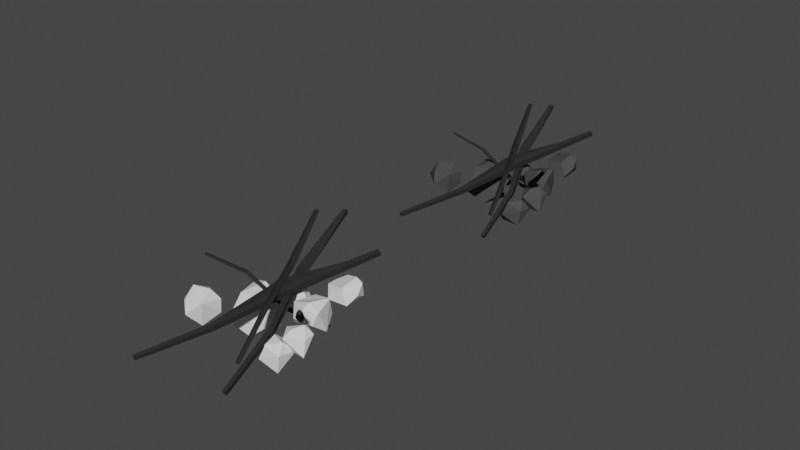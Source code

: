# Source: Extinguish_Fire_MODEL.blend  (saved by Blender 2.80.75; exported with 4.5.12 LTS)
import bpy
from mathutils import Matrix  # noqa: F401  (used for matrix-valued properties, if any)

bpy.ops.wm.read_factory_settings(use_empty=True)
scene = bpy.context.scene
scene.name = 'Scene'

# ---- collections
col_collection = bpy.data.collections.new('Collection'); scene.collection.children.link(col_collection)

# ---- images (referenced by path relative to the original .blend; pixels are not part of the script)
import os
ASSET_DIR = os.environ.get("B2B_ASSET_DIR", "")  # directory of the original .blend (textures are referenced by path, not embedded)
HERE = os.path.dirname(os.path.abspath(__file__))  # packed textures are extracted next to this script under _unpacked/

def load_image(name, relpath, width, height, colorspace="sRGB"):
    """Load a texture the original file referenced (path relative to the .blend, or extracted next to this script)."""
    p = next((c for c in (os.path.join(HERE, relpath), os.path.join(ASSET_DIR, relpath)) if relpath and os.path.exists(c)), "")
    if p:
        img = bpy.data.images.load(p, check_existing=True)
        img.name = name
    else:  # same state as the original file: an image datablock whose file is absent (Cycles renders it pink)
        img = bpy.data.images.new(name, width, height)
        img.source = "FILE"
        img.filepath = "//" + (relpath or name)
    img.colorspace_settings.name = colorspace
    return img
img_extinguish_sight_baked = load_image('Extinguish Sight BAKED', 'Extinguish Sight BAKED.png', 1024, 1024, 'sRGB')

# ---- materials (node trees are filled in below, after node groups)
mat_stricks = bpy.data.materials.new('stricks')
mat_pebbles = bpy.data.materials.new('pebbles')
mat_pebbles.alpha_threshold = 0.0
mat_pebbles.line_color = (0.0, 0.0, 0.0, 1.0)

# ---- material node trees
mat_stricks.use_nodes = True; mat_stricks.node_tree.nodes.clear()
_N = mat_stricks.node_tree.nodes; _L = mat_stricks.node_tree.links
n0 = _N.new('ShaderNodeOutputMaterial'); n0.name = 'Material Output'; n0.location = (300, 300)
n1 = _N.new('ShaderNodeBsdfPrincipled'); n1.name = 'Principled BSDF'; n1.location = (10, 300)
n1.distribution = 'GGX'
n1.subsurface_method = 'BURLEY'
n1.inputs[0].default_value = (0.0291, 0.0291, 0.0291, 1.0)
n1.inputs[3].default_value = 1.45
n1.inputs[13].default_value = 0.0
n1.inputs[27].default_value = (0.0, 0.0, 0.0, 1.0)
n1.inputs[28].default_value = 1.0
n2 = _N.new('ShaderNodeTexImage'); n2.name = 'Image Texture'; n2.location = (-384, 232)
n2.image = img_extinguish_sight_baked
_L.new(n1.outputs[0], n0.inputs[0])
n0.is_active_output = True
mat_pebbles.use_nodes = True; mat_pebbles.node_tree.nodes.clear()
_N = mat_pebbles.node_tree.nodes; _L = mat_pebbles.node_tree.links
n0 = _N.new('ShaderNodeOutputMaterial'); n0.name = 'Material Output'; n0.location = (300, 300)
n1 = _N.new('ShaderNodeBsdfPrincipled'); n1.name = 'Principled BSDF'; n1.location = (10, 300)
n1.distribution = 'GGX'
n1.subsurface_method = 'BURLEY'
n1.inputs[0].default_value = (0.06998, 0.06998, 0.06998, 1.0)
n1.inputs[2].default_value = 0.4333
n1.inputs[3].default_value = 1.45
n1.inputs[13].default_value = 0.0
n1.inputs[27].default_value = (0.0, 0.0, 0.0, 1.0)
n1.inputs[28].default_value = 1.0
n2 = _N.new('ShaderNodeTexImage'); n2.name = 'Image Texture'; n2.location = (-408, 158)
n2.image = img_extinguish_sight_baked
_L.new(n1.outputs[0], n0.inputs[0])
n0.is_active_output = True

# ---- world
world_world = bpy.data.worlds.new('World'); scene.world = world_world
world_world.use_nodes = True; world_world.node_tree.nodes.clear()
_N = world_world.node_tree.nodes; _L = world_world.node_tree.links
n0 = _N.new('ShaderNodeOutputWorld'); n0.name = 'World Output'; n0.location = (300, 300)
n1 = _N.new('ShaderNodeBackground'); n1.name = 'Background'; n1.location = (10, 300)
n1.inputs[0].default_value = (0.05088, 0.05088, 0.05088, 1.0)
_L.new(n1.outputs[0], n0.inputs[0])
n0.is_active_output = True
world_world.color = (0.05088, 0.05088, 0.05088)
world_world.use_sun_shadow = False
world_world.sun_shadow_jitter_overblur = 0.0

# ---- meshes
me_cube_004 = bpy.data.meshes.new('Cube.004')
me_cube_004.from_pydata([(-0.3151, -2.783, 2.972), (-0.3128, -2.712, 3.14), (-0.3234, -2.645, 2.937), (-0.3211, -2.574, 3.104), (0.262, 3.164, -1.166), (0.2647, 3.246, -0.9728), (0.2525, 3.323, -1.207), (0.2551, 3.405, -1.014), (0.05715, 0.93, -0.1465), (-0.1512, -0.5471, 1.904), (-0.1481, -0.4505, 2.131), (0.06135, 1.061, 0.161), (-0.1399, -0.7339, 1.952), (0.07242, 0.6772, -0.08109), (0.07663, 0.8081, 0.2264), (-0.1368, -0.6372, 2.179), (0.1331, -6.623, -1.216), (0.1442, -6.685, -1.034), (0.12, -6.73, -1.092), (0.131, -6.793, -0.9092), (-0.0663, 6.171, 5.542), (-0.05354, 6.099, 5.753), (-0.0815, 6.047, 5.686), (-0.06873, 5.975, 5.896), (-0.02425, 1.905, 2.753), (0.06268, -3.016, 1.427), (0.0777, -3.101, 1.675), (-0.003922, 1.791, 3.089), (0.08056, -2.871, 1.259), (-5.225e-05, 2.102, 2.525), (0.02028, 1.988, 2.861), (0.09558, -2.955, 1.507), (0.1535, -8.294, -2.667), (0.1748, -8.301, -2.591), (0.1486, -8.439, -2.401), (0.1698, -8.446, -2.325), (0.02919, 8.007, 5.717), (0.05367, 7.999, 5.805), (0.02344, 7.84, 6.023), (0.04792, 7.832, 6.111), (0.02011, 2.394, 2.624), (0.1402, -3.595, 0.5953), (0.169, -3.605, 0.6989), (0.05909, 2.381, 2.765), (0.147, -3.399, 0.2343), (0.05445, 2.687, 2.409), (0.08073, 2.714, 2.695), (0.1758, -3.408, 0.338), (-0.02626, 6.031, -2.335), (-0.04207, 5.984, -2.238), (-0.02204, 6.162, -2.131), (-0.03785, 6.114, -2.034), (0.3477, -6.215, 3.93), (0.3294, -6.27, 4.042), (0.3525, -6.065, 4.165), (0.3343, -6.119, 4.277), (0.2572, -1.869, 1.522), (0.07124, 2.458, 0.1793), (0.04979, 2.394, 0.3106), (0.2282, -1.956, 1.7), (0.06551, 2.281, -0.09681), (0.2494, -2.109, 1.148), (0.2204, -2.196, 1.326), (0.04406, 2.217, 0.03444), (-0.3872, -7.177, -4.223), (-0.3709, -7.378, -4.272), (-0.3932, -7.337, -3.969), (-0.3768, -7.537, -4.018), (0.3983, 3.284, 6.034), (0.4172, 3.052, 5.977), (0.3915, 3.1, 6.326), (0.4104, 2.868, 6.269), (0.08669, 0.1657, 2.603), (-0.1307, -4.628, -0.6196), (-0.1085, -4.9, -0.6863), (0.1168, -0.2029, 2.513), (-0.1227, -4.411, -0.9636), (0.0083, 0.3532, 2.201), (0.1276, 0.09018, 2.047), (-0.1005, -4.684, -1.03), (-0.3524, -3.005, -0.8866), (-0.4052, -1.752, -1.531), (-0.273, -1.797, 0.2024), (-0.2876, -0.4236, -1.951), (-0.2006, -1.316, -1.41), (-0.2198, -1.33, -0.3992), (-0.2596, -2.928, -0.5382), (-0.3243, -0.5224, -0.423), (-0.2504, -2.216, -2.547), (-0.3301, -3.007, -1.911), (-0.3775, -1.664, -0.2047), (-0.3637, -0.8917, -2.197), (0.04657, 1.622, -1.973), (-0.03203, -0.6275, -2.535), (-0.007472, 0.5395, 1.02), (-0.1522, -0.4422, 0.2884), (-0.1525, 1.61, 0.6475), (-0.07295, 0.64, 1.378), (-0.04767, 2.656, -0.1483), (-0.05308, -0.7704, 0.7267), (-0.1823, 2.08, -0.8118), (-0.06352, 2.061, -2.566), (0.06768, -0.5598, -0.8079), (-0.1603, -1.115, -1.888), (0.2051, 0.7234, 2.14), (0.3216, 0.6337, 1.415), (0.2416, -1.49, 2.499), (0.2992, -1.636, 1.038), (0.1964, -1.73, 0.9955), (0.2367, -1.964, 1.983), (0.1464, -0.7447, 1.684), (0.3092, -1.563, 2.088), (0.1834, -0.8689, 0.3068), (0.1911, 0.716, 0.9413), (0.3042, -0.09701, 2.783), (0.3459, -0.3065, 0.4353), (0.2496, -4.159, 0.3248), (0.1582, -4.56, -0.2523), (0.2342, -2.459, -0.3141), (0.165, -3.707, -2.07), (0.2595, -3.053, -1.999), (0.2453, -2.424, -1.292), (0.3005, -3.297, -0.2462), (0.1426, -2.829, -0.9025), (0.2777, -4.505, -1.773), (0.2666, -4.785, -0.4054), (0.1661, -3.37, 0.2102), (0.1431, -4.517, -1.374), (0.2482, -2.4, -0.03764), (0.3395, -2.95, -0.471), (0.3045, -2.779, 1.617), (0.3471, -3.918, 1.153), (0.2661, -4.001, 1.462), (0.3044, -3.313, 1.827), (0.2171, -3.197, 1.059), (0.3578, -3.098, 1.384), (0.2433, -4.27, 0.6543), (0.233, -3.314, -0.3506), (0.3389, -2.134, 0.5157), (0.3666, -3.968, -0.1234), (0.1241, 1.096, 1.823), (0.0707, 1.584, 1.567), (0.1709, 1.736, 1.116), (0.08204, 1.653, 0.3021), (0.1396, 1.181, 0.2028), (0.1648, 1.572, 0.5143), (0.166, 0.9596, 1.303), (0.1184, 2.235, 0.8478), (0.09776, 0.5663, 0.6117), (0.09977, 0.6839, 1.496), (0.1206, 1.98, 1.62), (0.0538, 1.604, 0.8821), (0.2223, 1.896, 2.754), (0.2588, 3.193, 1.836), (0.3407, 2.545, 3.883), (0.3983, 2.92, 2.616), (0.3968, 1.615, 2.971), (0.3832, 2.378, 3.706), (0.3155, 1.108, 3.242), (0.3628, 3.301, 3.367), (0.3676, 1.241, 2.101), (0.2582, 1.423, 1.872), (0.2573, 3.343, 3.28), (0.3444, 3.302, 1.405)], [], [(0, 1, 3, 2), (8, 11, 7, 6), (6, 7, 5, 4), (12, 15, 1, 0), (8, 6, 4, 13), (10, 3, 1, 15), (7, 11, 14, 5), (11, 10, 15, 14), (2, 9, 12, 0), (9, 8, 13, 12), (4, 5, 14, 13), (13, 14, 15, 12), (2, 3, 10, 9), (9, 10, 11, 8), (16, 17, 19, 18), (24, 27, 23, 22), (22, 23, 21, 20), (28, 31, 17, 16), (24, 22, 20, 29), (26, 19, 17, 31), (23, 27, 30, 21), (27, 26, 31, 30), (18, 25, 28, 16), (25, 24, 29, 28), (20, 21, 30, 29), (29, 30, 31, 28), (18, 19, 26, 25), (25, 26, 27, 24), (32, 33, 35, 34), (40, 43, 39, 38), (38, 39, 37, 36), (44, 47, 33, 32), (40, 38, 36, 45), (42, 35, 33, 47), (39, 43, 46, 37), (43, 42, 47, 46), (34, 41, 44, 32), (41, 40, 45, 44), (36, 37, 46, 45), (45, 46, 47, 44), (34, 35, 42, 41), (41, 42, 43, 40), (48, 49, 51, 50), (56, 59, 55, 54), (54, 55, 53, 52), (60, 63, 49, 48), (56, 54, 52, 61), (58, 51, 49, 63), (55, 59, 62, 53), (59, 58, 63, 62), (50, 57, 60, 48), (57, 56, 61, 60), (52, 53, 62, 61), (61, 62, 63, 60), (50, 51, 58, 57), (57, 58, 59, 56), (64, 65, 67, 66), (72, 75, 71, 70), (70, 71, 69, 68), (76, 79, 65, 64), (72, 70, 68, 77), (74, 67, 65, 79), (71, 75, 78, 69), (75, 74, 79, 78), (66, 73, 76, 64), (73, 72, 77, 76), (68, 69, 78, 77), (77, 78, 79, 76), (66, 67, 74, 73), (73, 74, 75, 72), (88, 86, 89), (88, 91, 83), (80, 89, 86), (84, 85, 86, 88), (83, 87, 85, 84), (86, 85, 82), (87, 82, 85), (89, 81, 91, 88), (83, 84, 88), (81, 90, 91), (91, 90, 87), (91, 87, 83), (81, 80, 90), (80, 86, 90), (90, 86, 82), (90, 82, 87), (89, 80, 81), (100, 98, 101), (100, 103, 95), (92, 101, 98), (96, 97, 98, 100), (95, 99, 97, 96), (98, 97, 94), (99, 94, 97), (101, 93, 103, 100), (95, 96, 100), (93, 102, 103), (103, 102, 99), (103, 99, 95), (93, 92, 102), (92, 98, 102), (102, 98, 94), (102, 94, 99), (101, 92, 93), (112, 110, 113), (112, 115, 107), (104, 113, 110), (108, 109, 110, 112), (107, 111, 109, 108), (110, 109, 106), (111, 106, 109), (113, 105, 115, 112), (107, 108, 112), (105, 114, 115), (115, 114, 111), (115, 111, 107), (105, 104, 114), (104, 110, 114), (114, 110, 106), (114, 106, 111), (113, 104, 105), (124, 122, 125), (124, 127, 119), (116, 125, 122), (120, 121, 122, 124), (119, 123, 121, 120), (122, 121, 118), (123, 118, 121), (125, 117, 127, 124), (119, 120, 124), (117, 126, 127), (127, 126, 123), (127, 123, 119), (117, 116, 126), (116, 122, 126), (126, 122, 118), (126, 118, 123), (125, 116, 117), (136, 134, 137), (136, 139, 131), (128, 137, 134), (132, 133, 134, 136), (131, 135, 133, 132), (134, 133, 130), (135, 130, 133), (137, 129, 139, 136), (131, 132, 136), (129, 138, 139), (139, 138, 135), (139, 135, 131), (129, 128, 138), (128, 134, 138), (138, 134, 130), (138, 130, 135), (137, 128, 129), (148, 146, 149), (148, 151, 143), (140, 149, 146), (144, 145, 146, 148), (143, 147, 145, 144), (146, 145, 142), (147, 142, 145), (149, 141, 151, 148), (143, 144, 148), (141, 150, 151), (151, 150, 147), (151, 147, 143), (141, 140, 150), (140, 146, 150), (150, 146, 142), (150, 142, 147), (149, 140, 141), (160, 158, 161), (160, 163, 155), (152, 161, 158), (156, 157, 158, 160), (155, 159, 157, 156), (158, 157, 154), (159, 154, 157), (161, 153, 163, 160), (155, 156, 160), (153, 162, 163), (163, 162, 159), (163, 159, 155), (153, 152, 162), (152, 158, 162), (162, 158, 154), (162, 154, 159), (161, 152, 153)])
me_cube_004.polygons.foreach_set('material_index', [0, 0, 0, 0, 0, 0, 0, 0, 0, 0, 0, 0, 0, 0, 0, 0, 0, 0, 0, 0, 0, 0, 0, 0, 0, 0, 0, 0, 0, 0, 0, 0, 0, 0, 0, 0, 0, 0, 0, 0, 0, 0, 0, 0, 0, 0, 0, 0, 0, 0, 0, 0, 0, 0, 0, 0, 0, 0, 0, 0, 0, 0, 0, 0, 0, 0, 0, 0, 0, 0, 1, 1, 1, 1, 1, 1, 1, 1, 1, 1, 1, 1, 1, 1, 1, 1, 1, 1, 1, 1, 1, 1, 1, 1, 1, 1, 1, 1, 1, 1, 1, 1, 1, 1, 1, 1, 1, 1, 1, 1, 1, 1, 1, 1, 1, 1, 1, 1, 1, 1, 1, 1, 1, 1, 1, 1, 1, 1, 1, 1, 1, 1, 1, 1, 1, 1, 1, 1, 1, 1, 1, 1, 1, 1, 1, 1, 1, 1, 1, 1, 1, 1, 1, 1, 1, 1, 1, 1, 1, 1, 1, 1, 1, 1, 1, 1, 1, 1, 1, 1, 1, 1, 1, 1, 1, 1, 1, 1, 1, 1, 1, 1, 1, 1, 1, 1, 1, 1, 1])
_uv = me_cube_004.uv_layers.new(name='UVMap')
_uv.uv.foreach_set('vector', [0.01826, 0.9817, 0.005, 0.9817, 0.005, 0.995, 0.01826, 0.995, 0.8322, 0.191, 0.819, 0.191, 0.819, 0.3671, 0.8322, 0.3671, 0.9717, 0.912, 0.9585, 0.912, 0.9585, 0.9252, 0.9717, 0.9252, 0.8322, 0.7624, 0.8322, 0.7492, 0.6562, 0.7492, 0.6562, 0.7624, 0.8322, 0.7392, 0.8322, 0.5631, 0.819, 0.5631, 0.819, 0.7392, 0.6562, 0.8322, 0.8322, 0.8322, 0.8322, 0.819, 0.6562, 0.819, 0.902, 0.3671, 0.902, 0.191, 0.8887, 0.191, 0.8887, 0.3671, 0.3771, 0.8787, 0.5531, 0.8787, 0.5531, 0.8655, 0.3771, 0.8655, 0.9252, 0.181, 0.9252, 0.005, 0.912, 0.005, 0.912, 0.181, 0.5631, 0.8787, 0.7392, 0.8787, 0.7392, 0.8655, 0.5631, 0.8655, 0.9485, 0.005, 0.9352, 0.005, 0.9352, 0.181, 0.9485, 0.181, 0.3671, 0.9252, 0.3671, 0.912, 0.191, 0.912, 0.191, 0.9252, 0.9717, 0.005, 0.9585, 0.005, 0.9585, 0.181, 0.9717, 0.181, 0.181, 0.9485, 0.181, 0.9352, 0.005, 0.9352, 0.005, 0.9485, 0.6927, 0.9585, 0.6794, 0.9585, 0.6794, 0.9717, 0.6927, 0.9717, 0.9717, 0.2841, 0.9585, 0.2841, 0.9585, 0.4601, 0.9717, 0.4601, 0.7392, 0.9585, 0.7259, 0.9585, 0.7259, 0.9717, 0.7392, 0.9717, 0.3671, 0.9485, 0.3671, 0.9352, 0.191, 0.9352, 0.191, 0.9485, 0.9485, 0.9252, 0.9485, 0.7492, 0.9352, 0.7492, 0.9352, 0.9252, 0.005, 0.9252, 0.181, 0.9252, 0.181, 0.912, 0.005, 0.912, 0.9485, 0.7392, 0.9485, 0.5631, 0.9352, 0.5631, 0.9352, 0.7392, 0.5631, 0.902, 0.7392, 0.902, 0.7392, 0.8887, 0.5631, 0.8887, 0.9485, 0.3671, 0.9485, 0.191, 0.9352, 0.191, 0.9352, 0.3671, 0.3771, 0.902, 0.5531, 0.902, 0.5531, 0.8887, 0.3771, 0.8887, 0.9252, 0.4701, 0.912, 0.4701, 0.912, 0.6462, 0.9252, 0.6462, 0.3671, 0.902, 0.3671, 0.8887, 0.191, 0.8887, 0.191, 0.902, 0.9252, 0.191, 0.912, 0.191, 0.912, 0.3671, 0.9252, 0.3671, 0.181, 0.902, 0.181, 0.8887, 0.005, 0.8887, 0.005, 0.902, 0.6694, 0.9585, 0.6562, 0.9585, 0.6562, 0.9717, 0.6694, 0.9717, 0.902, 0.4701, 0.8887, 0.4701, 0.8887, 0.6462, 0.902, 0.6462, 0.7159, 0.9585, 0.7027, 0.9585, 0.7027, 0.9717, 0.7159, 0.9717, 0.3671, 0.8787, 0.3671, 0.8655, 0.191, 0.8655, 0.191, 0.8787, 0.902, 0.181, 0.902, 0.005, 0.8887, 0.005, 0.8887, 0.181, 0.005, 0.8787, 0.181, 0.8787, 0.181, 0.8655, 0.005, 0.8655, 0.8787, 0.7392, 0.8787, 0.5631, 0.8655, 0.5631, 0.8655, 0.7392, 0.09802, 0.7392, 0.2741, 0.7392, 0.2741, 0.7027, 0.09802, 0.7027, 0.8787, 0.5531, 0.8787, 0.3771, 0.8655, 0.3771, 0.8655, 0.5531, 0.3771, 0.7392, 0.5531, 0.7392, 0.5531, 0.7027, 0.3771, 0.7027, 0.8787, 0.191, 0.8655, 0.191, 0.8655, 0.3671, 0.8787, 0.3671, 0.7392, 0.8555, 0.7392, 0.8422, 0.5631, 0.8422, 0.5631, 0.8555, 0.8787, 0.005, 0.8655, 0.005, 0.8655, 0.181, 0.8787, 0.181, 0.181, 0.8555, 0.181, 0.8422, 0.005, 0.8422, 0.005, 0.8555, 0.9717, 0.8422, 0.9585, 0.8422, 0.9585, 0.8555, 0.9717, 0.8555, 0.8555, 0.005, 0.8422, 0.005, 0.8422, 0.181, 0.8555, 0.181, 0.9717, 0.8655, 0.9585, 0.8655, 0.9585, 0.8787, 0.9717, 0.8787, 0.6462, 0.809, 0.6462, 0.7957, 0.4701, 0.7957, 0.4701, 0.809, 0.7857, 0.5531, 0.7857, 0.3771, 0.7492, 0.3771, 0.7492, 0.5531, 0.2841, 0.809, 0.4601, 0.809, 0.4601, 0.7957, 0.2841, 0.7957, 0.8322, 0.181, 0.8322, 0.005, 0.7957, 0.005, 0.7957, 0.181, 0.09802, 0.8322, 0.2741, 0.8322, 0.2741, 0.7957, 0.09802, 0.7957, 0.809, 0.3671, 0.809, 0.191, 0.7957, 0.191, 0.7957, 0.3671, 0.4701, 0.7857, 0.6462, 0.7857, 0.6462, 0.7492, 0.4701, 0.7492, 0.809, 0.3771, 0.7957, 0.3771, 0.7957, 0.5531, 0.809, 0.5531, 0.4601, 0.8322, 0.4601, 0.819, 0.2841, 0.819, 0.2841, 0.8322, 0.809, 0.5631, 0.7957, 0.5631, 0.7957, 0.7392, 0.809, 0.7392, 0.6462, 0.8322, 0.6462, 0.819, 0.4701, 0.819, 0.4701, 0.8322, 0.995, 0.005, 0.9817, 0.005, 0.9817, 0.01826, 0.995, 0.01826, 0.8322, 0.3771, 0.819, 0.3771, 0.819, 0.5531, 0.8322, 0.5531, 0.9717, 0.8887, 0.9585, 0.8887, 0.9585, 0.902, 0.9717, 0.902, 0.8322, 0.7857, 0.8322, 0.7724, 0.6562, 0.7724, 0.6562, 0.7857, 0.7857, 0.3671, 0.7857, 0.191, 0.7492, 0.191, 0.7492, 0.3671, 0.6562, 0.809, 0.8322, 0.809, 0.8322, 0.7957, 0.6562, 0.7957, 0.7857, 0.181, 0.7857, 0.005, 0.7492, 0.005, 0.7492, 0.181, 0.2841, 0.7857, 0.4601, 0.7857, 0.4601, 0.7492, 0.2841, 0.7492, 0.8555, 0.3671, 0.8555, 0.191, 0.8422, 0.191, 0.8422, 0.3671, 0.09802, 0.7857, 0.2741, 0.7857, 0.2741, 0.7492, 0.09802, 0.7492, 0.8555, 0.3771, 0.8422, 0.3771, 0.8422, 0.5531, 0.8555, 0.5531, 0.3671, 0.8555, 0.3671, 0.8422, 0.191, 0.8422, 0.191, 0.8555, 0.8555, 0.5631, 0.8422, 0.5631, 0.8422, 0.7392, 0.8555, 0.7392, 0.5531, 0.8555, 0.5531, 0.8422, 0.3771, 0.8422, 0.3771, 0.8555, 0.01, 0.7392, 0.08802, 0.6612, 0.08802, 0.7392, 0.3821, 0.6927, 0.5531, 0.6927, 0.5531, 0.6612, 0.9252, 0.4601, 0.9252, 0.3821, 0.8937, 0.4601, 0.181, 0.005, 0.005, 0.005, 0.005, 0.181, 0.181, 0.181, 0.7857, 0.6562, 0.7027, 0.6562, 0.7027, 0.7392, 0.7857, 0.7392, 0.08802, 0.7542, 0.01, 0.8322, 0.08802, 0.8322, 0.6462, 0.4751, 0.5681, 0.5531, 0.6462, 0.5531, 0.7857, 0.5631, 0.7027, 0.5631, 0.7027, 0.6462, 0.7857, 0.6462, 0.08302, 0.7492, 0.005, 0.7492, 0.005, 0.8272, 0.3671, 0.181, 0.3671, 0.01, 0.196, 0.181, 0.5531, 0.3821, 0.4751, 0.5531, 0.5531, 0.5531, 0.3771, 0.6877, 0.5481, 0.6562, 0.3771, 0.6562, 0.181, 0.5531, 0.01, 0.5531, 0.181, 0.4751, 0.8472, 0.9252, 0.8787, 0.9252, 0.8787, 0.8472, 0.995, 0.6462, 0.995, 0.5681, 0.9635, 0.6462, 0.8322, 0.9252, 0.8322, 0.8937, 0.7542, 0.9252, 0.2741, 0.6462, 0.196, 0.6462, 0.2741, 0.5681, 0.6927, 0.7392, 0.6612, 0.7392, 0.6927, 0.5681, 0.191, 0.176, 0.3621, 0.005, 0.191, 0.005, 0.5531, 0.181, 0.5531, 0.103, 0.3821, 0.181, 0.6462, 0.191, 0.5631, 0.191, 0.5631, 0.3671, 0.6462, 0.3671, 0.181, 0.4601, 0.181, 0.3771, 0.005, 0.3771, 0.005, 0.4601, 0.6562, 0.7342, 0.6877, 0.5631, 0.6562, 0.5631, 0.4286, 0.9717, 0.5066, 0.9717, 0.5066, 0.9635, 0.4601, 0.3671, 0.4601, 0.191, 0.3771, 0.191, 0.3771, 0.3671, 0.5481, 0.09802, 0.3771, 0.09802, 0.3771, 0.176, 0.3821, 0.6462, 0.4601, 0.5681, 0.4601, 0.6462, 0.5531, 0.01, 0.5531, 0.08802, 0.3821, 0.08802, 0.6927, 0.3821, 0.6612, 0.5531, 0.6927, 0.5531, 0.3671, 0.3671, 0.3671, 0.196, 0.196, 0.3671, 0.181, 0.3671, 0.01, 0.3671, 0.181, 0.196, 0.176, 0.191, 0.005, 0.3621, 0.005, 0.191, 0.196, 0.5531, 0.3671, 0.4751, 0.3671, 0.5531, 0.6877, 0.3771, 0.6562, 0.3771, 0.6562, 0.5481, 0.181, 0.5681, 0.181, 0.6462, 0.01, 0.6462, 0.995, 0.7392, 0.9635, 0.7392, 0.995, 0.6612, 0.005, 0.4701, 0.005, 0.5481, 0.176, 0.4701, 0.3671, 0.6562, 0.2841, 0.6562, 0.2841, 0.7392, 0.3671, 0.7392, 0.09802, 0.9717, 0.181, 0.9717, 0.181, 0.9585, 0.09802, 0.9585, 0.7542, 0.9717, 0.8322, 0.9402, 0.8322, 0.9717, 0.8887, 0.3771, 0.8887, 0.4551, 0.9202, 0.3771, 0.7392, 0.3771, 0.7027, 0.3771, 0.7027, 0.5531, 0.7392, 0.5531, 0.9717, 0.8322, 0.9635, 0.8322, 0.9717, 0.7542, 0.3771, 0.005, 0.5481, 0.005, 0.3771, 0.08302, 0.191, 0.3621, 0.3621, 0.191, 0.191, 0.191, 0.005, 0.7342, 0.08302, 0.6562, 0.005, 0.6562, 0.5531, 0.917, 0.5531, 0.9485, 0.4751, 0.9485, 0.5681, 0.6462, 0.6462, 0.5681, 0.6462, 0.6462, 0.3671, 0.5681, 0.3671, 0.6462, 0.2891, 0.6462, 0.8422, 0.9202, 0.8422, 0.8422, 0.8737, 0.8422, 0.6462, 0.917, 0.5681, 0.9485, 0.6462, 0.9485, 0.191, 0.5481, 0.3621, 0.4701, 0.191, 0.4701, 0.9585, 0.7492, 0.9667, 0.7492, 0.9585, 0.8272, 0.5631, 0.5631, 0.6412, 0.5631, 0.5631, 0.6412, 0.191, 0.4601, 0.3671, 0.4601, 0.3671, 0.3771, 0.191, 0.3771, 0.8787, 0.8322, 0.8787, 0.7492, 0.8422, 0.7492, 0.8422, 0.8322, 0.5681, 0.4601, 0.6462, 0.3821, 0.6462, 0.4601, 0.8787, 0.9717, 0.8787, 0.9402, 0.8472, 0.9717, 0.2741, 0.9717, 0.2741, 0.9585, 0.191, 0.9585, 0.191, 0.9717, 0.4701, 0.912, 0.4701, 0.9435, 0.5481, 0.912, 0.6462, 0.7392, 0.6462, 0.6612, 0.5681, 0.7392, 0.6462, 0.01, 0.5681, 0.181, 0.6462, 0.181, 0.4751, 0.3671, 0.5531, 0.196, 0.5531, 0.3671, 0.6412, 0.4701, 0.5631, 0.4701, 0.5631, 0.5481, 0.9252, 0.8472, 0.8937, 0.9252, 0.9252, 0.9252, 0.4601, 0.917, 0.4601, 0.9485, 0.3821, 0.9485, 0.995, 0.4751, 0.995, 0.5531, 0.9635, 0.5531, 0.08802, 0.9635, 0.01, 0.9717, 0.08802, 0.9717, 0.2841, 0.5631, 0.3621, 0.5631, 0.2841, 0.6412, 0.7392, 0.9485, 0.6612, 0.9485, 0.7392, 0.917, 0.191, 0.5631, 0.2691, 0.5631, 0.191, 0.6412, 0.7392, 0.2841, 0.6562, 0.2841, 0.6562, 0.3671, 0.7392, 0.3671, 0.9252, 0.7392, 0.9252, 0.6562, 0.8887, 0.6562, 0.8887, 0.7392, 0.9717, 0.9402, 0.9402, 0.9717, 0.9717, 0.9717, 0.9252, 0.9717, 0.8937, 0.9717, 0.9252, 0.9402, 0.8322, 0.8787, 0.8322, 0.8422, 0.7492, 0.8422, 0.7492, 0.8787, 0.3206, 0.995, 0.2891, 0.995, 0.3206, 0.9635, 0.5631, 0.6562, 0.5631, 0.7342, 0.6412, 0.6562, 0.5631, 0.176, 0.6412, 0.005, 0.5631, 0.005, 0.5531, 0.5681, 0.4751, 0.6462, 0.5531, 0.6462, 0.7342, 0.912, 0.6562, 0.912, 0.6562, 0.9435, 0.99, 0.6562, 0.9585, 0.7342, 0.9585, 0.6562, 0.8272, 0.9352, 0.7492, 0.9352, 0.7492, 0.9667, 0.9585, 0.6412, 0.9585, 0.5631, 0.99, 0.5631, 0.8737, 0.9352, 0.8422, 0.9667, 0.8422, 0.9352, 0.08302, 0.9585, 0.005, 0.9585, 0.005, 0.9667, 0.9585, 0.5481, 0.9585, 0.4701, 0.99, 0.4701, 0.8887, 0.9667, 0.8887, 0.9352, 0.9202, 0.9352, 0.9252, 0.7492, 0.8887, 0.7492, 0.8887, 0.8322, 0.9252, 0.8322, 0.6462, 0.9585, 0.6097, 0.9585, 0.6097, 0.995, 0.6462, 0.995, 0.995, 0.196, 0.9635, 0.2741, 0.995, 0.2741, 0.9667, 0.9352, 0.9352, 0.9352, 0.9352, 0.9667, 0.7392, 0.191, 0.6562, 0.191, 0.6562, 0.2741, 0.7392, 0.2741, 0.5631, 0.9435, 0.5631, 0.912, 0.6412, 0.912, 0.2841, 0.9585, 0.3156, 0.9585, 0.2841, 0.99, 0.99, 0.191, 0.9585, 0.2691, 0.9585, 0.191, 0.3671, 0.995, 0.3671, 0.9635, 0.3356, 0.995, 0.4136, 0.995, 0.4136, 0.9635, 0.3821, 0.995, 0.3771, 0.912, 0.3771, 0.9435, 0.4551, 0.912, 0.9202, 0.8422, 0.8887, 0.9202, 0.8887, 0.8422, 0.3621, 0.9585, 0.3306, 0.9585, 0.3306, 0.99, 0.4086, 0.9585, 0.3771, 0.9585, 0.3771, 0.99, 0.7492, 0.8887, 0.8272, 0.8887, 0.7492, 0.9202, 0.4701, 0.5481, 0.5481, 0.3771, 0.4701, 0.3771, 0.5631, 0.3771, 0.5631, 0.4551, 0.6412, 0.3771, 0.7392, 0.09802, 0.6562, 0.09802, 0.6562, 0.181, 0.7392, 0.181, 0.7392, 0.005, 0.6562, 0.005, 0.6562, 0.08802, 0.7392, 0.08802, 0.5016, 0.9585, 0.4236, 0.9585, 0.4236, 0.9667, 0.5216, 0.9717, 0.5997, 0.9717, 0.5997, 0.9635, 0.09802, 0.6927, 0.2741, 0.6927, 0.2741, 0.6562, 0.09802, 0.6562, 0.3771, 0.6412, 0.3771, 0.5631, 0.4551, 0.5631, 0.9485, 0.5531, 0.9485, 0.3821, 0.9402, 0.5531, 0.9352, 0.5481, 0.9352, 0.3771, 0.9435, 0.3771, 0.4701, 0.6412, 0.5481, 0.5631, 0.4701, 0.5631, 0.005, 0.6412, 0.176, 0.5631, 0.005, 0.5631, 0.4601, 0.5531, 0.3821, 0.5531, 0.4601, 0.3821, 0.4551, 0.3771, 0.3771, 0.5481, 0.3771, 0.3771, 0.5166, 0.9667, 0.5947, 0.9585, 0.5166, 0.9585, 0.5481, 0.191, 0.4701, 0.191, 0.4701, 0.3621])
me_cube_004.materials.append(mat_stricks)
me_cube_004.materials.append(mat_pebbles)
me_cube_004.use_remesh_preserve_volume = False
me_cube_004.use_remesh_preserve_attributes = False
me_cube_004.use_mirror_vertex_groups = False
me_cube_004.update()
me_cube_010 = bpy.data.meshes.new('Cube.010')
me_cube_010.from_pydata([(-0.3151, -2.783, 2.972), (-0.3128, -2.712, 3.14), (-0.3234, -2.645, 2.937), (-0.3211, -2.574, 3.104), (0.262, 3.164, -1.166), (0.2647, 3.246, -0.9728), (0.2525, 3.323, -1.207), (0.2551, 3.405, -1.014), (0.05715, 0.93, -0.1465), (-0.1512, -0.5471, 1.904), (-0.1481, -0.4505, 2.131), (0.06135, 1.061, 0.161), (-0.1399, -0.7339, 1.952), (0.07242, 0.6772, -0.08109), (0.07663, 0.8081, 0.2264), (-0.1368, -0.6372, 2.179), (0.1331, -6.623, -1.216), (0.1442, -6.685, -1.034), (0.12, -6.73, -1.092), (0.131, -6.793, -0.9092), (-0.0663, 6.171, 5.542), (-0.05354, 6.099, 5.753), (-0.0815, 6.047, 5.686), (-0.06873, 5.975, 5.896), (-0.02425, 1.905, 2.753), (0.06268, -3.016, 1.427), (0.0777, -3.101, 1.675), (-0.003922, 1.791, 3.089), (0.08056, -2.871, 1.259), (-5.225e-05, 2.102, 2.525), (0.02028, 1.988, 2.861), (0.09558, -2.955, 1.507), (0.1535, -8.294, -2.667), (0.1748, -8.301, -2.591), (0.1486, -8.439, -2.401), (0.1698, -8.446, -2.325), (0.02919, 8.007, 5.717), (0.05367, 7.999, 5.805), (0.02344, 7.84, 6.023), (0.04792, 7.832, 6.111), (0.02011, 2.394, 2.624), (0.1402, -3.595, 0.5953), (0.169, -3.605, 0.6989), (0.05909, 2.381, 2.765), (0.147, -3.399, 0.2343), (0.05445, 2.687, 2.409), (0.08073, 2.714, 2.695), (0.1758, -3.408, 0.338), (-0.02626, 6.031, -2.335), (-0.04207, 5.984, -2.238), (-0.02204, 6.162, -2.131), (-0.03785, 6.114, -2.034), (0.3477, -6.215, 3.93), (0.3294, -6.27, 4.042), (0.3525, -6.065, 4.165), (0.3343, -6.119, 4.277), (0.2572, -1.869, 1.522), (0.07124, 2.458, 0.1793), (0.04979, 2.394, 0.3106), (0.2282, -1.956, 1.7), (0.06551, 2.281, -0.09681), (0.2494, -2.109, 1.148), (0.2204, -2.196, 1.326), (0.04406, 2.217, 0.03444), (-0.3872, -7.177, -4.223), (-0.3709, -7.378, -4.272), (-0.3932, -7.337, -3.969), (-0.3768, -7.537, -4.018), (0.3983, 3.284, 6.034), (0.4172, 3.052, 5.977), (0.3915, 3.1, 6.326), (0.4104, 2.868, 6.269), (0.08669, 0.1657, 2.603), (-0.1307, -4.628, -0.6196), (-0.1085, -4.9, -0.6863), (0.1168, -0.2029, 2.513), (-0.1227, -4.411, -0.9636), (0.0083, 0.3532, 2.201), (0.1276, 0.09018, 2.047), (-0.1005, -4.684, -1.03), (-0.3524, -3.005, -0.8866), (-0.4052, -1.752, -1.531), (-0.273, -1.797, 0.2024), (-0.2876, -0.4236, -1.951), (-0.2006, -1.316, -1.41), (-0.2198, -1.33, -0.3992), (-0.2596, -2.928, -0.5382), (-0.3243, -0.5224, -0.423), (-0.2504, -2.216, -2.547), (-0.3301, -3.007, -1.911), (-0.3775, -1.664, -0.2047), (-0.3637, -0.8917, -2.197), (0.04657, 1.622, -1.973), (-0.03203, -0.6275, -2.535), (-0.007472, 0.5395, 1.02), (-0.1522, -0.4422, 0.2884), (-0.1525, 1.61, 0.6475), (-0.07295, 0.64, 1.378), (-0.04767, 2.656, -0.1483), (-0.05308, -0.7704, 0.7267), (-0.1823, 2.08, -0.8118), (-0.06352, 2.061, -2.566), (0.06768, -0.5598, -0.8079), (-0.1603, -1.115, -1.888), (0.2051, 0.7234, 2.14), (0.3216, 0.6337, 1.415), (0.2416, -1.49, 2.499), (0.2992, -1.636, 1.038), (0.1964, -1.73, 0.9955), (0.2367, -1.964, 1.983), (0.1464, -0.7447, 1.684), (0.3092, -1.563, 2.088), (0.1834, -0.8689, 0.3068), (0.1911, 0.716, 0.9413), (0.3042, -0.09701, 2.783), (0.3459, -0.3065, 0.4353), (0.2496, -4.159, 0.3248), (0.1582, -4.56, -0.2523), (0.2342, -2.459, -0.3141), (0.165, -3.707, -2.07), (0.2595, -3.053, -1.999), (0.2453, -2.424, -1.292), (0.3005, -3.297, -0.2462), (0.1426, -2.829, -0.9025), (0.2777, -4.505, -1.773), (0.2666, -4.785, -0.4054), (0.1661, -3.37, 0.2102), (0.1431, -4.517, -1.374), (0.2482, -2.4, -0.03764), (0.3395, -2.95, -0.471), (0.3045, -2.779, 1.617), (0.3471, -3.918, 1.153), (0.2661, -4.001, 1.462), (0.3044, -3.313, 1.827), (0.2171, -3.197, 1.059), (0.3578, -3.098, 1.384), (0.2433, -4.27, 0.6543), (0.233, -3.314, -0.3506), (0.3389, -2.134, 0.5157), (0.3666, -3.968, -0.1234), (0.1241, 1.096, 1.823), (0.0707, 1.584, 1.567), (0.1709, 1.736, 1.116), (0.08204, 1.653, 0.3021), (0.1396, 1.181, 0.2028), (0.1648, 1.572, 0.5143), (0.166, 0.9596, 1.303), (0.1184, 2.235, 0.8478), (0.09776, 0.5663, 0.6117), (0.09977, 0.6839, 1.496), (0.1206, 1.98, 1.62), (0.0538, 1.604, 0.8821), (0.2223, 1.896, 2.754), (0.2588, 3.193, 1.836), (0.3407, 2.545, 3.883), (0.3983, 2.92, 2.616), (0.3968, 1.615, 2.971), (0.3832, 2.378, 3.706), (0.3155, 1.108, 3.242), (0.3628, 3.301, 3.367), (0.3676, 1.241, 2.101), (0.2582, 1.423, 1.872), (0.2573, 3.343, 3.28), (0.3444, 3.302, 1.405)], [], [(0, 1, 3, 2), (8, 11, 7, 6), (6, 7, 5, 4), (12, 15, 1, 0), (8, 6, 4, 13), (10, 3, 1, 15), (7, 11, 14, 5), (11, 10, 15, 14), (2, 9, 12, 0), (9, 8, 13, 12), (4, 5, 14, 13), (13, 14, 15, 12), (2, 3, 10, 9), (9, 10, 11, 8), (16, 17, 19, 18), (24, 27, 23, 22), (22, 23, 21, 20), (28, 31, 17, 16), (24, 22, 20, 29), (26, 19, 17, 31), (23, 27, 30, 21), (27, 26, 31, 30), (18, 25, 28, 16), (25, 24, 29, 28), (20, 21, 30, 29), (29, 30, 31, 28), (18, 19, 26, 25), (25, 26, 27, 24), (32, 33, 35, 34), (40, 43, 39, 38), (38, 39, 37, 36), (44, 47, 33, 32), (40, 38, 36, 45), (42, 35, 33, 47), (39, 43, 46, 37), (43, 42, 47, 46), (34, 41, 44, 32), (41, 40, 45, 44), (36, 37, 46, 45), (45, 46, 47, 44), (34, 35, 42, 41), (41, 42, 43, 40), (48, 49, 51, 50), (56, 59, 55, 54), (54, 55, 53, 52), (60, 63, 49, 48), (56, 54, 52, 61), (58, 51, 49, 63), (55, 59, 62, 53), (59, 58, 63, 62), (50, 57, 60, 48), (57, 56, 61, 60), (52, 53, 62, 61), (61, 62, 63, 60), (50, 51, 58, 57), (57, 58, 59, 56), (64, 65, 67, 66), (72, 75, 71, 70), (70, 71, 69, 68), (76, 79, 65, 64), (72, 70, 68, 77), (74, 67, 65, 79), (71, 75, 78, 69), (75, 74, 79, 78), (66, 73, 76, 64), (73, 72, 77, 76), (68, 69, 78, 77), (77, 78, 79, 76), (66, 67, 74, 73), (73, 74, 75, 72), (88, 86, 89), (88, 91, 83), (80, 89, 86), (84, 85, 86, 88), (83, 87, 85, 84), (86, 85, 82), (87, 82, 85), (89, 81, 91, 88), (83, 84, 88), (81, 90, 91), (91, 90, 87), (91, 87, 83), (81, 80, 90), (80, 86, 90), (90, 86, 82), (90, 82, 87), (89, 80, 81), (100, 98, 101), (100, 103, 95), (92, 101, 98), (96, 97, 98, 100), (95, 99, 97, 96), (98, 97, 94), (99, 94, 97), (101, 93, 103, 100), (95, 96, 100), (93, 102, 103), (103, 102, 99), (103, 99, 95), (93, 92, 102), (92, 98, 102), (102, 98, 94), (102, 94, 99), (101, 92, 93), (112, 110, 113), (112, 115, 107), (104, 113, 110), (108, 109, 110, 112), (107, 111, 109, 108), (110, 109, 106), (111, 106, 109), (113, 105, 115, 112), (107, 108, 112), (105, 114, 115), (115, 114, 111), (115, 111, 107), (105, 104, 114), (104, 110, 114), (114, 110, 106), (114, 106, 111), (113, 104, 105), (124, 122, 125), (124, 127, 119), (116, 125, 122), (120, 121, 122, 124), (119, 123, 121, 120), (122, 121, 118), (123, 118, 121), (125, 117, 127, 124), (119, 120, 124), (117, 126, 127), (127, 126, 123), (127, 123, 119), (117, 116, 126), (116, 122, 126), (126, 122, 118), (126, 118, 123), (125, 116, 117), (136, 134, 137), (136, 139, 131), (128, 137, 134), (132, 133, 134, 136), (131, 135, 133, 132), (134, 133, 130), (135, 130, 133), (137, 129, 139, 136), (131, 132, 136), (129, 138, 139), (139, 138, 135), (139, 135, 131), (129, 128, 138), (128, 134, 138), (138, 134, 130), (138, 130, 135), (137, 128, 129), (148, 146, 149), (148, 151, 143), (140, 149, 146), (144, 145, 146, 148), (143, 147, 145, 144), (146, 145, 142), (147, 142, 145), (149, 141, 151, 148), (143, 144, 148), (141, 150, 151), (151, 150, 147), (151, 147, 143), (141, 140, 150), (140, 146, 150), (150, 146, 142), (150, 142, 147), (149, 140, 141), (160, 158, 161), (160, 163, 155), (152, 161, 158), (156, 157, 158, 160), (155, 159, 157, 156), (158, 157, 154), (159, 154, 157), (161, 153, 163, 160), (155, 156, 160), (153, 162, 163), (163, 162, 159), (163, 159, 155), (153, 152, 162), (152, 158, 162), (162, 158, 154), (162, 154, 159), (161, 152, 153)])
me_cube_010.polygons.foreach_set('material_index', [0, 0, 0, 0, 0, 0, 0, 0, 0, 0, 0, 0, 0, 0, 0, 0, 0, 0, 0, 0, 0, 0, 0, 0, 0, 0, 0, 0, 0, 0, 0, 0, 0, 0, 0, 0, 0, 0, 0, 0, 0, 0, 0, 0, 0, 0, 0, 0, 0, 0, 0, 0, 0, 0, 0, 0, 0, 0, 0, 0, 0, 0, 0, 0, 0, 0, 0, 0, 0, 0, 1, 1, 1, 1, 1, 1, 1, 1, 1, 1, 1, 1, 1, 1, 1, 1, 1, 1, 1, 1, 1, 1, 1, 1, 1, 1, 1, 1, 1, 1, 1, 1, 1, 1, 1, 1, 1, 1, 1, 1, 1, 1, 1, 1, 1, 1, 1, 1, 1, 1, 1, 1, 1, 1, 1, 1, 1, 1, 1, 1, 1, 1, 1, 1, 1, 1, 1, 1, 1, 1, 1, 1, 1, 1, 1, 1, 1, 1, 1, 1, 1, 1, 1, 1, 1, 1, 1, 1, 1, 1, 1, 1, 1, 1, 1, 1, 1, 1, 1, 1, 1, 1, 1, 1, 1, 1, 1, 1, 1, 1, 1, 1, 1, 1, 1, 1, 1, 1, 1])
_uv = me_cube_010.uv_layers.new(name='UVMap')
_uv.uv.foreach_set('vector', [0.01826, 0.9817, 0.005, 0.9817, 0.005, 0.995, 0.01826, 0.995, 0.8322, 0.191, 0.819, 0.191, 0.819, 0.3671, 0.8322, 0.3671, 0.9717, 0.912, 0.9585, 0.912, 0.9585, 0.9252, 0.9717, 0.9252, 0.8322, 0.7624, 0.8322, 0.7492, 0.6562, 0.7492, 0.6562, 0.7624, 0.8322, 0.7392, 0.8322, 0.5631, 0.819, 0.5631, 0.819, 0.7392, 0.6562, 0.8322, 0.8322, 0.8322, 0.8322, 0.819, 0.6562, 0.819, 0.902, 0.3671, 0.902, 0.191, 0.8887, 0.191, 0.8887, 0.3671, 0.3771, 0.8787, 0.5531, 0.8787, 0.5531, 0.8655, 0.3771, 0.8655, 0.9252, 0.181, 0.9252, 0.005, 0.912, 0.005, 0.912, 0.181, 0.5631, 0.8787, 0.7392, 0.8787, 0.7392, 0.8655, 0.5631, 0.8655, 0.9485, 0.005, 0.9352, 0.005, 0.9352, 0.181, 0.9485, 0.181, 0.3671, 0.9252, 0.3671, 0.912, 0.191, 0.912, 0.191, 0.9252, 0.9717, 0.005, 0.9585, 0.005, 0.9585, 0.181, 0.9717, 0.181, 0.181, 0.9485, 0.181, 0.9352, 0.005, 0.9352, 0.005, 0.9485, 0.6927, 0.9585, 0.6794, 0.9585, 0.6794, 0.9717, 0.6927, 0.9717, 0.9717, 0.2841, 0.9585, 0.2841, 0.9585, 0.4601, 0.9717, 0.4601, 0.7392, 0.9585, 0.7259, 0.9585, 0.7259, 0.9717, 0.7392, 0.9717, 0.3671, 0.9485, 0.3671, 0.9352, 0.191, 0.9352, 0.191, 0.9485, 0.9485, 0.9252, 0.9485, 0.7492, 0.9352, 0.7492, 0.9352, 0.9252, 0.005, 0.9252, 0.181, 0.9252, 0.181, 0.912, 0.005, 0.912, 0.9485, 0.7392, 0.9485, 0.5631, 0.9352, 0.5631, 0.9352, 0.7392, 0.5631, 0.902, 0.7392, 0.902, 0.7392, 0.8887, 0.5631, 0.8887, 0.9485, 0.3671, 0.9485, 0.191, 0.9352, 0.191, 0.9352, 0.3671, 0.3771, 0.902, 0.5531, 0.902, 0.5531, 0.8887, 0.3771, 0.8887, 0.9252, 0.4701, 0.912, 0.4701, 0.912, 0.6462, 0.9252, 0.6462, 0.3671, 0.902, 0.3671, 0.8887, 0.191, 0.8887, 0.191, 0.902, 0.9252, 0.191, 0.912, 0.191, 0.912, 0.3671, 0.9252, 0.3671, 0.181, 0.902, 0.181, 0.8887, 0.005, 0.8887, 0.005, 0.902, 0.6694, 0.9585, 0.6562, 0.9585, 0.6562, 0.9717, 0.6694, 0.9717, 0.902, 0.4701, 0.8887, 0.4701, 0.8887, 0.6462, 0.902, 0.6462, 0.7159, 0.9585, 0.7027, 0.9585, 0.7027, 0.9717, 0.7159, 0.9717, 0.3671, 0.8787, 0.3671, 0.8655, 0.191, 0.8655, 0.191, 0.8787, 0.902, 0.181, 0.902, 0.005, 0.8887, 0.005, 0.8887, 0.181, 0.005, 0.8787, 0.181, 0.8787, 0.181, 0.8655, 0.005, 0.8655, 0.8787, 0.7392, 0.8787, 0.5631, 0.8655, 0.5631, 0.8655, 0.7392, 0.09802, 0.7392, 0.2741, 0.7392, 0.2741, 0.7027, 0.09802, 0.7027, 0.8787, 0.5531, 0.8787, 0.3771, 0.8655, 0.3771, 0.8655, 0.5531, 0.3771, 0.7392, 0.5531, 0.7392, 0.5531, 0.7027, 0.3771, 0.7027, 0.8787, 0.191, 0.8655, 0.191, 0.8655, 0.3671, 0.8787, 0.3671, 0.7392, 0.8555, 0.7392, 0.8422, 0.5631, 0.8422, 0.5631, 0.8555, 0.8787, 0.005, 0.8655, 0.005, 0.8655, 0.181, 0.8787, 0.181, 0.181, 0.8555, 0.181, 0.8422, 0.005, 0.8422, 0.005, 0.8555, 0.9717, 0.8422, 0.9585, 0.8422, 0.9585, 0.8555, 0.9717, 0.8555, 0.8555, 0.005, 0.8422, 0.005, 0.8422, 0.181, 0.8555, 0.181, 0.9717, 0.8655, 0.9585, 0.8655, 0.9585, 0.8787, 0.9717, 0.8787, 0.6462, 0.809, 0.6462, 0.7957, 0.4701, 0.7957, 0.4701, 0.809, 0.7857, 0.5531, 0.7857, 0.3771, 0.7492, 0.3771, 0.7492, 0.5531, 0.2841, 0.809, 0.4601, 0.809, 0.4601, 0.7957, 0.2841, 0.7957, 0.8322, 0.181, 0.8322, 0.005, 0.7957, 0.005, 0.7957, 0.181, 0.09802, 0.8322, 0.2741, 0.8322, 0.2741, 0.7957, 0.09802, 0.7957, 0.809, 0.3671, 0.809, 0.191, 0.7957, 0.191, 0.7957, 0.3671, 0.4701, 0.7857, 0.6462, 0.7857, 0.6462, 0.7492, 0.4701, 0.7492, 0.809, 0.3771, 0.7957, 0.3771, 0.7957, 0.5531, 0.809, 0.5531, 0.4601, 0.8322, 0.4601, 0.819, 0.2841, 0.819, 0.2841, 0.8322, 0.809, 0.5631, 0.7957, 0.5631, 0.7957, 0.7392, 0.809, 0.7392, 0.6462, 0.8322, 0.6462, 0.819, 0.4701, 0.819, 0.4701, 0.8322, 0.995, 0.005, 0.9817, 0.005, 0.9817, 0.01826, 0.995, 0.01826, 0.8322, 0.3771, 0.819, 0.3771, 0.819, 0.5531, 0.8322, 0.5531, 0.9717, 0.8887, 0.9585, 0.8887, 0.9585, 0.902, 0.9717, 0.902, 0.8322, 0.7857, 0.8322, 0.7724, 0.6562, 0.7724, 0.6562, 0.7857, 0.7857, 0.3671, 0.7857, 0.191, 0.7492, 0.191, 0.7492, 0.3671, 0.6562, 0.809, 0.8322, 0.809, 0.8322, 0.7957, 0.6562, 0.7957, 0.7857, 0.181, 0.7857, 0.005, 0.7492, 0.005, 0.7492, 0.181, 0.2841, 0.7857, 0.4601, 0.7857, 0.4601, 0.7492, 0.2841, 0.7492, 0.8555, 0.3671, 0.8555, 0.191, 0.8422, 0.191, 0.8422, 0.3671, 0.09802, 0.7857, 0.2741, 0.7857, 0.2741, 0.7492, 0.09802, 0.7492, 0.8555, 0.3771, 0.8422, 0.3771, 0.8422, 0.5531, 0.8555, 0.5531, 0.3671, 0.8555, 0.3671, 0.8422, 0.191, 0.8422, 0.191, 0.8555, 0.8555, 0.5631, 0.8422, 0.5631, 0.8422, 0.7392, 0.8555, 0.7392, 0.5531, 0.8555, 0.5531, 0.8422, 0.3771, 0.8422, 0.3771, 0.8555, 0.01, 0.7392, 0.08802, 0.6612, 0.08802, 0.7392, 0.3821, 0.6927, 0.5531, 0.6927, 0.5531, 0.6612, 0.9252, 0.4601, 0.9252, 0.3821, 0.8937, 0.4601, 0.181, 0.005, 0.005, 0.005, 0.005, 0.181, 0.181, 0.181, 0.7857, 0.6562, 0.7027, 0.6562, 0.7027, 0.7392, 0.7857, 0.7392, 0.08802, 0.7542, 0.01, 0.8322, 0.08802, 0.8322, 0.6462, 0.4751, 0.5681, 0.5531, 0.6462, 0.5531, 0.7857, 0.5631, 0.7027, 0.5631, 0.7027, 0.6462, 0.7857, 0.6462, 0.08302, 0.7492, 0.005, 0.7492, 0.005, 0.8272, 0.3671, 0.181, 0.3671, 0.01, 0.196, 0.181, 0.5531, 0.3821, 0.4751, 0.5531, 0.5531, 0.5531, 0.3771, 0.6877, 0.5481, 0.6562, 0.3771, 0.6562, 0.181, 0.5531, 0.01, 0.5531, 0.181, 0.4751, 0.8472, 0.9252, 0.8787, 0.9252, 0.8787, 0.8472, 0.995, 0.6462, 0.995, 0.5681, 0.9635, 0.6462, 0.8322, 0.9252, 0.8322, 0.8937, 0.7542, 0.9252, 0.2741, 0.6462, 0.196, 0.6462, 0.2741, 0.5681, 0.6927, 0.7392, 0.6612, 0.7392, 0.6927, 0.5681, 0.191, 0.176, 0.3621, 0.005, 0.191, 0.005, 0.5531, 0.181, 0.5531, 0.103, 0.3821, 0.181, 0.6462, 0.191, 0.5631, 0.191, 0.5631, 0.3671, 0.6462, 0.3671, 0.181, 0.4601, 0.181, 0.3771, 0.005, 0.3771, 0.005, 0.4601, 0.6562, 0.7342, 0.6877, 0.5631, 0.6562, 0.5631, 0.4286, 0.9717, 0.5066, 0.9717, 0.5066, 0.9635, 0.4601, 0.3671, 0.4601, 0.191, 0.3771, 0.191, 0.3771, 0.3671, 0.5481, 0.09802, 0.3771, 0.09802, 0.3771, 0.176, 0.3821, 0.6462, 0.4601, 0.5681, 0.4601, 0.6462, 0.5531, 0.01, 0.5531, 0.08802, 0.3821, 0.08802, 0.6927, 0.3821, 0.6612, 0.5531, 0.6927, 0.5531, 0.3671, 0.3671, 0.3671, 0.196, 0.196, 0.3671, 0.181, 0.3671, 0.01, 0.3671, 0.181, 0.196, 0.176, 0.191, 0.005, 0.3621, 0.005, 0.191, 0.196, 0.5531, 0.3671, 0.4751, 0.3671, 0.5531, 0.6877, 0.3771, 0.6562, 0.3771, 0.6562, 0.5481, 0.181, 0.5681, 0.181, 0.6462, 0.01, 0.6462, 0.995, 0.7392, 0.9635, 0.7392, 0.995, 0.6612, 0.005, 0.4701, 0.005, 0.5481, 0.176, 0.4701, 0.3671, 0.6562, 0.2841, 0.6562, 0.2841, 0.7392, 0.3671, 0.7392, 0.09802, 0.9717, 0.181, 0.9717, 0.181, 0.9585, 0.09802, 0.9585, 0.7542, 0.9717, 0.8322, 0.9402, 0.8322, 0.9717, 0.8887, 0.3771, 0.8887, 0.4551, 0.9202, 0.3771, 0.7392, 0.3771, 0.7027, 0.3771, 0.7027, 0.5531, 0.7392, 0.5531, 0.9717, 0.8322, 0.9635, 0.8322, 0.9717, 0.7542, 0.3771, 0.005, 0.5481, 0.005, 0.3771, 0.08302, 0.191, 0.3621, 0.3621, 0.191, 0.191, 0.191, 0.005, 0.7342, 0.08302, 0.6562, 0.005, 0.6562, 0.5531, 0.917, 0.5531, 0.9485, 0.4751, 0.9485, 0.5681, 0.6462, 0.6462, 0.5681, 0.6462, 0.6462, 0.3671, 0.5681, 0.3671, 0.6462, 0.2891, 0.6462, 0.8422, 0.9202, 0.8422, 0.8422, 0.8737, 0.8422, 0.6462, 0.917, 0.5681, 0.9485, 0.6462, 0.9485, 0.191, 0.5481, 0.3621, 0.4701, 0.191, 0.4701, 0.9585, 0.7492, 0.9667, 0.7492, 0.9585, 0.8272, 0.5631, 0.5631, 0.6412, 0.5631, 0.5631, 0.6412, 0.191, 0.4601, 0.3671, 0.4601, 0.3671, 0.3771, 0.191, 0.3771, 0.8787, 0.8322, 0.8787, 0.7492, 0.8422, 0.7492, 0.8422, 0.8322, 0.5681, 0.4601, 0.6462, 0.3821, 0.6462, 0.4601, 0.8787, 0.9717, 0.8787, 0.9402, 0.8472, 0.9717, 0.2741, 0.9717, 0.2741, 0.9585, 0.191, 0.9585, 0.191, 0.9717, 0.4701, 0.912, 0.4701, 0.9435, 0.5481, 0.912, 0.6462, 0.7392, 0.6462, 0.6612, 0.5681, 0.7392, 0.6462, 0.01, 0.5681, 0.181, 0.6462, 0.181, 0.4751, 0.3671, 0.5531, 0.196, 0.5531, 0.3671, 0.6412, 0.4701, 0.5631, 0.4701, 0.5631, 0.5481, 0.9252, 0.8472, 0.8937, 0.9252, 0.9252, 0.9252, 0.4601, 0.917, 0.4601, 0.9485, 0.3821, 0.9485, 0.995, 0.4751, 0.995, 0.5531, 0.9635, 0.5531, 0.08802, 0.9635, 0.01, 0.9717, 0.08802, 0.9717, 0.2841, 0.5631, 0.3621, 0.5631, 0.2841, 0.6412, 0.7392, 0.9485, 0.6612, 0.9485, 0.7392, 0.917, 0.191, 0.5631, 0.2691, 0.5631, 0.191, 0.6412, 0.7392, 0.2841, 0.6562, 0.2841, 0.6562, 0.3671, 0.7392, 0.3671, 0.9252, 0.7392, 0.9252, 0.6562, 0.8887, 0.6562, 0.8887, 0.7392, 0.9717, 0.9402, 0.9402, 0.9717, 0.9717, 0.9717, 0.9252, 0.9717, 0.8937, 0.9717, 0.9252, 0.9402, 0.8322, 0.8787, 0.8322, 0.8422, 0.7492, 0.8422, 0.7492, 0.8787, 0.3206, 0.995, 0.2891, 0.995, 0.3206, 0.9635, 0.5631, 0.6562, 0.5631, 0.7342, 0.6412, 0.6562, 0.5631, 0.176, 0.6412, 0.005, 0.5631, 0.005, 0.5531, 0.5681, 0.4751, 0.6462, 0.5531, 0.6462, 0.7342, 0.912, 0.6562, 0.912, 0.6562, 0.9435, 0.99, 0.6562, 0.9585, 0.7342, 0.9585, 0.6562, 0.8272, 0.9352, 0.7492, 0.9352, 0.7492, 0.9667, 0.9585, 0.6412, 0.9585, 0.5631, 0.99, 0.5631, 0.8737, 0.9352, 0.8422, 0.9667, 0.8422, 0.9352, 0.08302, 0.9585, 0.005, 0.9585, 0.005, 0.9667, 0.9585, 0.5481, 0.9585, 0.4701, 0.99, 0.4701, 0.8887, 0.9667, 0.8887, 0.9352, 0.9202, 0.9352, 0.9252, 0.7492, 0.8887, 0.7492, 0.8887, 0.8322, 0.9252, 0.8322, 0.6462, 0.9585, 0.6097, 0.9585, 0.6097, 0.995, 0.6462, 0.995, 0.995, 0.196, 0.9635, 0.2741, 0.995, 0.2741, 0.9667, 0.9352, 0.9352, 0.9352, 0.9352, 0.9667, 0.7392, 0.191, 0.6562, 0.191, 0.6562, 0.2741, 0.7392, 0.2741, 0.5631, 0.9435, 0.5631, 0.912, 0.6412, 0.912, 0.2841, 0.9585, 0.3156, 0.9585, 0.2841, 0.99, 0.99, 0.191, 0.9585, 0.2691, 0.9585, 0.191, 0.3671, 0.995, 0.3671, 0.9635, 0.3356, 0.995, 0.4136, 0.995, 0.4136, 0.9635, 0.3821, 0.995, 0.3771, 0.912, 0.3771, 0.9435, 0.4551, 0.912, 0.9202, 0.8422, 0.8887, 0.9202, 0.8887, 0.8422, 0.3621, 0.9585, 0.3306, 0.9585, 0.3306, 0.99, 0.4086, 0.9585, 0.3771, 0.9585, 0.3771, 0.99, 0.7492, 0.8887, 0.8272, 0.8887, 0.7492, 0.9202, 0.4701, 0.5481, 0.5481, 0.3771, 0.4701, 0.3771, 0.5631, 0.3771, 0.5631, 0.4551, 0.6412, 0.3771, 0.7392, 0.09802, 0.6562, 0.09802, 0.6562, 0.181, 0.7392, 0.181, 0.7392, 0.005, 0.6562, 0.005, 0.6562, 0.08802, 0.7392, 0.08802, 0.5016, 0.9585, 0.4236, 0.9585, 0.4236, 0.9667, 0.5216, 0.9717, 0.5997, 0.9717, 0.5997, 0.9635, 0.09802, 0.6927, 0.2741, 0.6927, 0.2741, 0.6562, 0.09802, 0.6562, 0.3771, 0.6412, 0.3771, 0.5631, 0.4551, 0.5631, 0.9485, 0.5531, 0.9485, 0.3821, 0.9402, 0.5531, 0.9352, 0.5481, 0.9352, 0.3771, 0.9435, 0.3771, 0.4701, 0.6412, 0.5481, 0.5631, 0.4701, 0.5631, 0.005, 0.6412, 0.176, 0.5631, 0.005, 0.5631, 0.4601, 0.5531, 0.3821, 0.5531, 0.4601, 0.3821, 0.4551, 0.3771, 0.3771, 0.5481, 0.3771, 0.3771, 0.5166, 0.9667, 0.5947, 0.9585, 0.5166, 0.9585, 0.5481, 0.191, 0.4701, 0.191, 0.4701, 0.3621])
me_cube_010.materials.append(mat_stricks)
me_cube_010.materials.append(None)
me_cube_010.use_remesh_preserve_volume = False
me_cube_010.use_remesh_preserve_attributes = False
me_cube_010.use_mirror_vertex_groups = False
me_cube_010.update()

# ---- objects
ob_cube_004 = bpy.data.objects.new('Cube.004', me_cube_004)
ob_no_mat = bpy.data.objects.new('NO MAT', me_cube_010)

# ---- transforms, parenting, visibility, modifiers, constraints
ob_cube_004.location = (0.05448, 0.03042, 0.01129)
ob_cube_004.rotation_euler = (-0.1972, 0.2271, 0.2361)
ob_cube_004.scale = (0.1487, 0.01047, 0.01047)
ob_cube_004.lineart.crease_threshold = 0.0
ob_no_mat.location = (0.05448, -0.2682, 0.01129)
ob_no_mat.rotation_euler = (-0.1972, 0.2271, 0.2361)
ob_no_mat.scale = (0.1487, 0.01047, 0.01047)
ob_no_mat.lineart.crease_threshold = 0.0

# ---- collection membership
col_collection.objects.link(ob_cube_004)
col_collection.objects.link(ob_no_mat)

# ---- scene / render settings (as saved in the file)
scene.frame_start = 1; scene.frame_end = 250; scene.frame_set(1)
scene.render.engine = 'CYCLES'
scene.cycles.use_denoising = False
scene.cycles.samples = 128
scene.cycles.sampling_pattern = 'TABULATED_SOBOL'
scene.cycles.use_adaptive_sampling = False
scene.cycles.use_light_tree = False
scene.view_settings.view_transform = 'Filmic'
bpy.context.view_layer.update()

# ---- added for rendering (the .blend has no active camera and no usable light): camera, sun
cam_auto = bpy.data.cameras.new('AutoCamera')
cam_auto.lens = 50.0
cam_auto.sensor_width = 36.0
cam_auto.clip_end = 1000.0
ob_auto_camera = bpy.data.objects.new('AutoCamera', cam_auto)
scene.collection.objects.link(ob_auto_camera)
ob_auto_camera.location = (0.586575, -0.752836, 0.444841)
ob_auto_camera.rotation_euler = (1.09748, -7.21219e-08, 0.694738)
scene.camera = ob_auto_camera
light_auto_sun = bpy.data.lights.new('AutoSun', 'SUN')
light_auto_sun.energy = 3.0
light_auto_sun.angle = 0.0523599
ob_auto_sun = bpy.data.objects.new('AutoSun', light_auto_sun)
scene.collection.objects.link(ob_auto_sun)
ob_auto_sun.rotation_euler = (0.872665, 0.174533, 0.523599)
bpy.context.view_layer.update()
